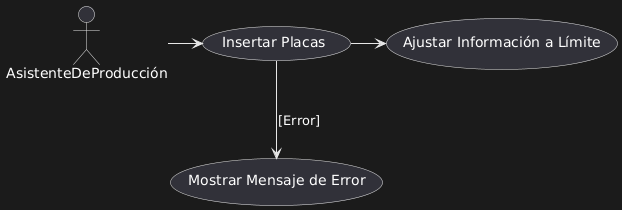

The diagram above was rendered by PlantUML. Its source (embedded in the PNG):
@startuml
actor AsistenteDeProducción
AsistenteDeProducción -> (Insertar Placas)
(Insertar Placas) -> (Ajustar Información a Límite)
(Insertar Placas) --> (Mostrar Mensaje de Error) : [Error]
@enduml